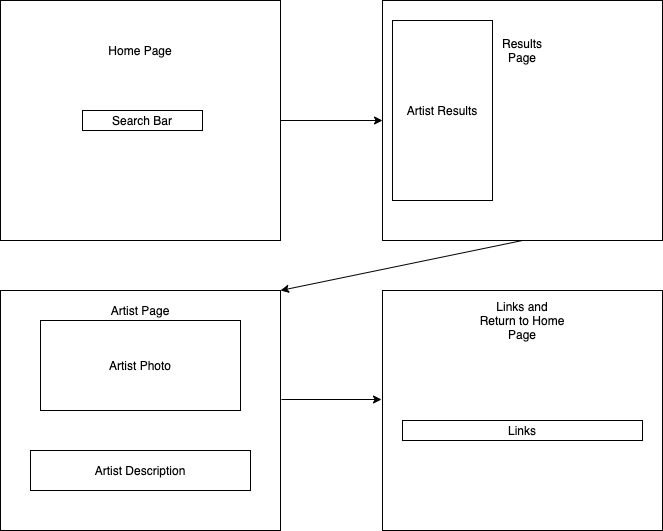

The diagram above was exported from draw.io. Its source (the exported page's mxGraphModel, read from the mxfile embedded in the PNG):
<mxGraphModel dx="1554" dy="795" grid="1" gridSize="10" guides="1" tooltips="1" connect="1" arrows="1" fold="1" page="1" pageScale="1" pageWidth="827" pageHeight="1169" math="0" shadow="0">
  <root>
    <mxCell id="WIyWlLk6GJQsqaUBKTNV-0" />
    <mxCell id="WIyWlLk6GJQsqaUBKTNV-1" parent="WIyWlLk6GJQsqaUBKTNV-0" />
    <mxCell id="jbN38CmgJCfeMy-fZtCO-0" value="&lt;br&gt;&lt;br&gt;" style="rounded=0;whiteSpace=wrap;html=1;" vertex="1" parent="WIyWlLk6GJQsqaUBKTNV-1">
      <mxGeometry x="78" y="80" width="280" height="240" as="geometry" />
    </mxCell>
    <mxCell id="jbN38CmgJCfeMy-fZtCO-1" value="" style="rounded=0;whiteSpace=wrap;html=1;" vertex="1" parent="WIyWlLk6GJQsqaUBKTNV-1">
      <mxGeometry x="460" y="80" width="280" height="240" as="geometry" />
    </mxCell>
    <mxCell id="jbN38CmgJCfeMy-fZtCO-2" value="" style="rounded=0;whiteSpace=wrap;html=1;" vertex="1" parent="WIyWlLk6GJQsqaUBKTNV-1">
      <mxGeometry x="78" y="370" width="280" height="240" as="geometry" />
    </mxCell>
    <mxCell id="jbN38CmgJCfeMy-fZtCO-3" value="" style="rounded=0;whiteSpace=wrap;html=1;" vertex="1" parent="WIyWlLk6GJQsqaUBKTNV-1">
      <mxGeometry x="460" y="370" width="280" height="240" as="geometry" />
    </mxCell>
    <mxCell id="jbN38CmgJCfeMy-fZtCO-4" value="Search Bar" style="rounded=0;whiteSpace=wrap;html=1;" vertex="1" parent="WIyWlLk6GJQsqaUBKTNV-1">
      <mxGeometry x="160" y="190" width="120" height="20" as="geometry" />
    </mxCell>
    <mxCell id="jbN38CmgJCfeMy-fZtCO-5" value="Artist Results" style="rounded=0;whiteSpace=wrap;html=1;" vertex="1" parent="WIyWlLk6GJQsqaUBKTNV-1">
      <mxGeometry x="470" y="100" width="100" height="180" as="geometry" />
    </mxCell>
    <mxCell id="jbN38CmgJCfeMy-fZtCO-6" value="Artist Photo" style="rounded=0;whiteSpace=wrap;html=1;" vertex="1" parent="WIyWlLk6GJQsqaUBKTNV-1">
      <mxGeometry x="118" y="400" width="200" height="90" as="geometry" />
    </mxCell>
    <mxCell id="jbN38CmgJCfeMy-fZtCO-7" value="Artist Description" style="rounded=0;whiteSpace=wrap;html=1;" vertex="1" parent="WIyWlLk6GJQsqaUBKTNV-1">
      <mxGeometry x="108" y="530" width="220" height="40" as="geometry" />
    </mxCell>
    <mxCell id="jbN38CmgJCfeMy-fZtCO-8" value="Artist Page" style="text;html=1;strokeColor=none;fillColor=none;align=center;verticalAlign=middle;whiteSpace=wrap;rounded=0;" vertex="1" parent="WIyWlLk6GJQsqaUBKTNV-1">
      <mxGeometry x="178" y="380" width="80" height="20" as="geometry" />
    </mxCell>
    <mxCell id="jbN38CmgJCfeMy-fZtCO-9" value="Home Page" style="text;html=1;strokeColor=none;fillColor=none;align=center;verticalAlign=middle;whiteSpace=wrap;rounded=0;" vertex="1" parent="WIyWlLk6GJQsqaUBKTNV-1">
      <mxGeometry x="168" y="120" width="100" height="20" as="geometry" />
    </mxCell>
    <mxCell id="jbN38CmgJCfeMy-fZtCO-10" value="Results Page" style="text;html=1;strokeColor=none;fillColor=none;align=center;verticalAlign=middle;whiteSpace=wrap;rounded=0;" vertex="1" parent="WIyWlLk6GJQsqaUBKTNV-1">
      <mxGeometry x="580" y="120" width="40" height="20" as="geometry" />
    </mxCell>
    <mxCell id="jbN38CmgJCfeMy-fZtCO-11" value="Links and Return to Home Page" style="text;html=1;strokeColor=none;fillColor=none;align=center;verticalAlign=middle;whiteSpace=wrap;rounded=0;" vertex="1" parent="WIyWlLk6GJQsqaUBKTNV-1">
      <mxGeometry x="555" y="390" width="90" height="20" as="geometry" />
    </mxCell>
    <mxCell id="jbN38CmgJCfeMy-fZtCO-12" value="Links" style="rounded=0;whiteSpace=wrap;html=1;" vertex="1" parent="WIyWlLk6GJQsqaUBKTNV-1">
      <mxGeometry x="480" y="500" width="240" height="20" as="geometry" />
    </mxCell>
    <mxCell id="jbN38CmgJCfeMy-fZtCO-18" value="" style="endArrow=classic;html=1;exitX=1;exitY=0.5;exitDx=0;exitDy=0;" edge="1" parent="WIyWlLk6GJQsqaUBKTNV-1" source="jbN38CmgJCfeMy-fZtCO-0">
      <mxGeometry width="50" height="50" relative="1" as="geometry">
        <mxPoint x="410" y="250" as="sourcePoint" />
        <mxPoint x="460" y="200" as="targetPoint" />
      </mxGeometry>
    </mxCell>
    <mxCell id="jbN38CmgJCfeMy-fZtCO-19" value="" style="endArrow=classic;html=1;exitX=0.5;exitY=1;exitDx=0;exitDy=0;entryX=1;entryY=0;entryDx=0;entryDy=0;" edge="1" parent="WIyWlLk6GJQsqaUBKTNV-1" source="jbN38CmgJCfeMy-fZtCO-1" target="jbN38CmgJCfeMy-fZtCO-2">
      <mxGeometry width="50" height="50" relative="1" as="geometry">
        <mxPoint x="430" y="460" as="sourcePoint" />
        <mxPoint x="480" y="410" as="targetPoint" />
      </mxGeometry>
    </mxCell>
    <mxCell id="jbN38CmgJCfeMy-fZtCO-20" value="" style="endArrow=classic;html=1;" edge="1" parent="WIyWlLk6GJQsqaUBKTNV-1">
      <mxGeometry width="50" height="50" relative="1" as="geometry">
        <mxPoint x="359" y="479" as="sourcePoint" />
        <mxPoint x="459" y="479" as="targetPoint" />
      </mxGeometry>
    </mxCell>
  </root>
</mxGraphModel>